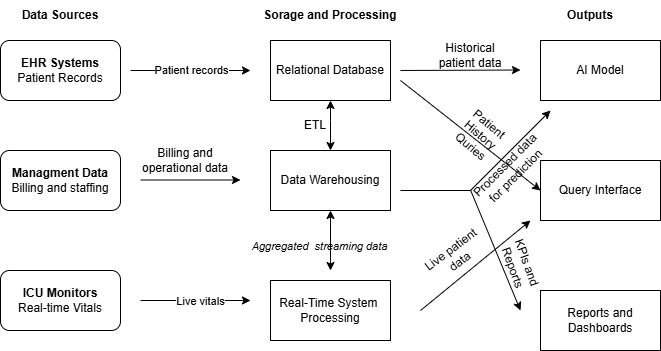

The diagram above was exported from draw.io. Its source (the exported page's mxGraphModel, read from the mxfile embedded in the PNG):
<mxGraphModel dx="1042" dy="527" grid="1" gridSize="10" guides="1" tooltips="1" connect="1" arrows="1" fold="1" page="1" pageScale="1" pageWidth="850" pageHeight="1100" math="0" shadow="0">
  <root>
    <mxCell id="0" />
    <mxCell id="1" parent="0" />
    <mxCell id="uTny3wS7iV3DqTTfkqam-1" parent="1" style="rounded=1;whiteSpace=wrap;html=1;" value="&lt;b&gt;EHR Systems&lt;/b&gt;&lt;br&gt;Patient Records" vertex="1">
      <mxGeometry height="60" width="120" x="110" y="80" as="geometry" />
    </mxCell>
    <mxCell id="uTny3wS7iV3DqTTfkqam-2" parent="1" style="rounded=1;whiteSpace=wrap;html=1;" value="&lt;b&gt;Managment Data&lt;br&gt;&lt;/b&gt;Billing and staffing" vertex="1">
      <mxGeometry height="60" width="120" x="110" y="190" as="geometry" />
    </mxCell>
    <mxCell id="uTny3wS7iV3DqTTfkqam-3" parent="1" style="rounded=1;whiteSpace=wrap;html=1;" value="&lt;b&gt;ICU Monitors&lt;/b&gt;&lt;br&gt;Real-time Vitals" vertex="1">
      <mxGeometry height="60" width="120" x="110" y="310" as="geometry" />
    </mxCell>
    <mxCell id="uTny3wS7iV3DqTTfkqam-4" edge="1" parent="1" style="endArrow=classic;html=1;rounded=0;" value="">
      <mxGeometry relative="1" as="geometry">
        <mxPoint x="240" y="110" as="sourcePoint" />
        <mxPoint x="360" y="110" as="targetPoint" />
      </mxGeometry>
    </mxCell>
    <mxCell id="uTny3wS7iV3DqTTfkqam-5" connectable="0" parent="uTny3wS7iV3DqTTfkqam-4" style="edgeLabel;resizable=0;html=1;;align=center;verticalAlign=middle;" value="Label" vertex="1">
      <mxGeometry relative="1" as="geometry" />
    </mxCell>
    <mxCell id="uTny3wS7iV3DqTTfkqam-14" connectable="0" parent="uTny3wS7iV3DqTTfkqam-4" style="edgeLabel;html=1;align=center;verticalAlign=middle;resizable=0;points=[];" value="Patient records" vertex="1">
      <mxGeometry relative="1" x="-0.008" y="1" as="geometry">
        <mxPoint as="offset" />
      </mxGeometry>
    </mxCell>
    <mxCell id="uTny3wS7iV3DqTTfkqam-7" parent="1" style="rounded=0;whiteSpace=wrap;html=1;" value="Relational Database" vertex="1">
      <mxGeometry height="60" width="120" x="380" y="80" as="geometry" />
    </mxCell>
    <mxCell id="uTny3wS7iV3DqTTfkqam-8" parent="1" style="rounded=0;whiteSpace=wrap;html=1;" value="Data Warehousing" vertex="1">
      <mxGeometry height="60" width="120" x="380" y="190" as="geometry" />
    </mxCell>
    <mxCell id="uTny3wS7iV3DqTTfkqam-9" parent="1" style="rounded=0;whiteSpace=wrap;html=1;" value="Real-Time System&amp;nbsp;&lt;br&gt;Processing" vertex="1">
      <mxGeometry height="60" width="120" x="380" y="320" as="geometry" />
    </mxCell>
    <mxCell id="uTny3wS7iV3DqTTfkqam-10" parent="1" style="rounded=0;whiteSpace=wrap;html=1;" value="AI Model" vertex="1">
      <mxGeometry height="60" width="120" x="650" y="80" as="geometry" />
    </mxCell>
    <mxCell id="uTny3wS7iV3DqTTfkqam-11" parent="1" style="rounded=0;whiteSpace=wrap;html=1;" value="Query Interface" vertex="1">
      <mxGeometry height="60" width="120" x="650" y="200" as="geometry" />
    </mxCell>
    <mxCell id="uTny3wS7iV3DqTTfkqam-12" parent="1" style="rounded=0;whiteSpace=wrap;html=1;" value="Reports and Dashboards" vertex="1">
      <mxGeometry height="60" width="120" x="650" y="330" as="geometry" />
    </mxCell>
    <mxCell id="uTny3wS7iV3DqTTfkqam-19" edge="1" parent="1" style="endArrow=classic;html=1;rounded=0;" value="">
      <mxGeometry relative="1" as="geometry">
        <mxPoint x="510" y="110" as="sourcePoint" />
        <mxPoint x="630" y="109.5" as="targetPoint" />
      </mxGeometry>
    </mxCell>
    <mxCell id="uTny3wS7iV3DqTTfkqam-43" connectable="0" parent="uTny3wS7iV3DqTTfkqam-19" style="edgeLabel;html=1;align=center;verticalAlign=middle;resizable=0;points=[];" value="&lt;em data-start=&quot;758&quot; data-end=&quot;785&quot;&gt;Aggregated&amp;nbsp; streaming data&lt;/em&gt;" vertex="1">
      <mxGeometry relative="1" x="-0.048" y="3" as="geometry">
        <mxPoint x="-138" y="179" as="offset" />
      </mxGeometry>
    </mxCell>
    <mxCell id="uTny3wS7iV3DqTTfkqam-24" parent="1" style="text;html=1;whiteSpace=wrap;strokeColor=none;fillColor=none;align=center;verticalAlign=middle;rounded=0;" value="&lt;b&gt;Data Sources&lt;/b&gt;" vertex="1">
      <mxGeometry height="30" width="90" x="125" y="40" as="geometry" />
    </mxCell>
    <mxCell id="uTny3wS7iV3DqTTfkqam-25" parent="1" style="text;html=1;whiteSpace=wrap;strokeColor=none;fillColor=none;align=center;verticalAlign=middle;rounded=0;" value="&lt;b&gt;Sorage and Processing&lt;/b&gt;" vertex="1">
      <mxGeometry height="30" width="180" x="350" y="40" as="geometry" />
    </mxCell>
    <mxCell id="uTny3wS7iV3DqTTfkqam-26" parent="1" style="text;html=1;whiteSpace=wrap;strokeColor=none;fillColor=none;align=center;verticalAlign=middle;rounded=0;" value="&lt;b&gt;Outputs&lt;/b&gt;" vertex="1">
      <mxGeometry height="30" width="60" x="670" y="40" as="geometry" />
    </mxCell>
    <mxCell id="uTny3wS7iV3DqTTfkqam-27" edge="1" parent="1" style="endArrow=none;html=1;rounded=0;" value="">
      <mxGeometry height="50" relative="1" width="50" as="geometry">
        <mxPoint x="510" y="230" as="sourcePoint" />
        <mxPoint x="580" y="230" as="targetPoint" />
      </mxGeometry>
    </mxCell>
    <mxCell id="uTny3wS7iV3DqTTfkqam-28" edge="1" parent="1" style="endArrow=classic;html=1;rounded=0;entryX=0;entryY=0.5;entryDx=0;entryDy=0;" target="uTny3wS7iV3DqTTfkqam-11" value="">
      <mxGeometry height="50" relative="1" width="50" as="geometry">
        <mxPoint x="510" y="120" as="sourcePoint" />
        <mxPoint x="640" y="140" as="targetPoint" />
      </mxGeometry>
    </mxCell>
    <mxCell id="uTny3wS7iV3DqTTfkqam-29" edge="1" parent="1" style="endArrow=classic;html=1;rounded=0;" value="">
      <mxGeometry height="50" relative="1" width="50" as="geometry">
        <mxPoint x="580" y="229.5" as="sourcePoint" />
        <mxPoint x="630" y="350" as="targetPoint" />
      </mxGeometry>
    </mxCell>
    <mxCell id="uTny3wS7iV3DqTTfkqam-31" edge="1" parent="1" style="endArrow=classic;html=1;rounded=0;" value="">
      <mxGeometry relative="1" as="geometry">
        <mxPoint x="250" y="219.5" as="sourcePoint" />
        <mxPoint x="350" y="219.5" as="targetPoint" />
      </mxGeometry>
    </mxCell>
    <mxCell id="uTny3wS7iV3DqTTfkqam-33" parent="1" style="text;html=1;whiteSpace=wrap;strokeColor=none;fillColor=none;align=center;verticalAlign=middle;rounded=0;" value="Billing and operational data" vertex="1">
      <mxGeometry height="20" width="90" x="250" y="190" as="geometry" />
    </mxCell>
    <mxCell id="uTny3wS7iV3DqTTfkqam-35" edge="1" parent="1" style="endArrow=classic;html=1;rounded=0;" value="">
      <mxGeometry relative="1" as="geometry">
        <mxPoint x="250" y="340" as="sourcePoint" />
        <mxPoint x="360" y="340" as="targetPoint" />
      </mxGeometry>
    </mxCell>
    <mxCell id="uTny3wS7iV3DqTTfkqam-36" connectable="0" parent="uTny3wS7iV3DqTTfkqam-35" style="edgeLabel;resizable=0;html=1;;align=center;verticalAlign=middle;" value="Label" vertex="1">
      <mxGeometry relative="1" as="geometry" />
    </mxCell>
    <mxCell id="uTny3wS7iV3DqTTfkqam-37" connectable="0" parent="uTny3wS7iV3DqTTfkqam-35" style="edgeLabel;html=1;align=center;verticalAlign=middle;resizable=0;points=[];" value="Live vitals" vertex="1">
      <mxGeometry relative="1" x="0.072" y="-3" as="geometry">
        <mxPoint y="-3" as="offset" />
      </mxGeometry>
    </mxCell>
    <mxCell id="uTny3wS7iV3DqTTfkqam-38" edge="1" parent="1" source="uTny3wS7iV3DqTTfkqam-7" style="endArrow=classic;startArrow=classic;html=1;rounded=0;entryX=0.5;entryY=0;entryDx=0;entryDy=0;" target="uTny3wS7iV3DqTTfkqam-8" value="">
      <mxGeometry height="50" relative="1" width="50" as="geometry">
        <Array as="points">
          <mxPoint x="440" y="160" />
        </Array>
        <mxPoint x="440" y="190" as="sourcePoint" />
        <mxPoint x="440" y="170" as="targetPoint" />
      </mxGeometry>
    </mxCell>
    <mxCell id="uTny3wS7iV3DqTTfkqam-39" edge="1" parent="1" style="endArrow=classic;startArrow=classic;html=1;rounded=0;entryX=0.5;entryY=1;entryDx=0;entryDy=0;" target="uTny3wS7iV3DqTTfkqam-8" value="">
      <mxGeometry height="50" relative="1" width="50" as="geometry">
        <Array as="points">
          <mxPoint x="440" y="300" />
        </Array>
        <mxPoint x="440" y="310" as="sourcePoint" />
        <mxPoint x="470" y="260" as="targetPoint" />
      </mxGeometry>
    </mxCell>
    <mxCell id="uTny3wS7iV3DqTTfkqam-40" edge="1" parent="1" style="endArrow=classic;html=1;rounded=0;" value="">
      <mxGeometry height="50" relative="1" width="50" as="geometry">
        <mxPoint x="530" y="350" as="sourcePoint" />
        <mxPoint x="640" y="260" as="targetPoint" />
      </mxGeometry>
    </mxCell>
    <mxCell id="uTny3wS7iV3DqTTfkqam-41" parent="1" style="text;html=1;whiteSpace=wrap;strokeColor=none;fillColor=none;align=center;verticalAlign=middle;rounded=0;" value="ETL " vertex="1">
      <mxGeometry height="30" width="80" x="385" y="150" as="geometry" />
    </mxCell>
    <mxCell id="uTny3wS7iV3DqTTfkqam-42" parent="1" style="text;html=1;whiteSpace=wrap;strokeColor=none;fillColor=none;align=center;verticalAlign=middle;rounded=0;" value="Historical patient data" vertex="1">
      <mxGeometry height="30" width="80" x="540" y="80" as="geometry" />
    </mxCell>
    <mxCell id="uTny3wS7iV3DqTTfkqam-45" parent="1" style="text;html=1;whiteSpace=wrap;strokeColor=none;fillColor=none;align=center;verticalAlign=middle;rounded=0;rotation=-45;" value="Processed data for prediction" vertex="1">
      <mxGeometry height="40" width="100" x="570" y="190" as="geometry" />
    </mxCell>
    <mxCell id="uTny3wS7iV3DqTTfkqam-56" parent="1" style="text;html=1;whiteSpace=wrap;strokeColor=none;fillColor=none;align=center;verticalAlign=middle;rounded=0;rotation=40;" value="Patient History Quries" vertex="1">
      <mxGeometry height="30" width="60" x="560" y="160" as="geometry" />
    </mxCell>
    <mxCell id="uTny3wS7iV3DqTTfkqam-58" edge="1" parent="1" style="endArrow=classic;html=1;rounded=0;" value="">
      <mxGeometry height="50" relative="1" width="50" as="geometry">
        <mxPoint x="580" y="230" as="sourcePoint" />
        <mxPoint x="660" y="150" as="targetPoint" />
      </mxGeometry>
    </mxCell>
    <mxCell id="uTny3wS7iV3DqTTfkqam-61" parent="1" style="text;html=1;whiteSpace=wrap;strokeColor=none;fillColor=none;align=center;verticalAlign=middle;rounded=0;rotation=70;" value="KPIs and Reports" vertex="1">
      <mxGeometry height="10" width="80" x="590" y="300" as="geometry" />
    </mxCell>
    <mxCell id="uTny3wS7iV3DqTTfkqam-62" parent="1" style="text;html=1;whiteSpace=wrap;strokeColor=none;fillColor=none;align=center;verticalAlign=middle;rounded=0;rotation=-37;" value="Live patient data" vertex="1">
      <mxGeometry height="30" width="90" x="520" y="280" as="geometry" />
    </mxCell>
  </root>
</mxGraphModel>